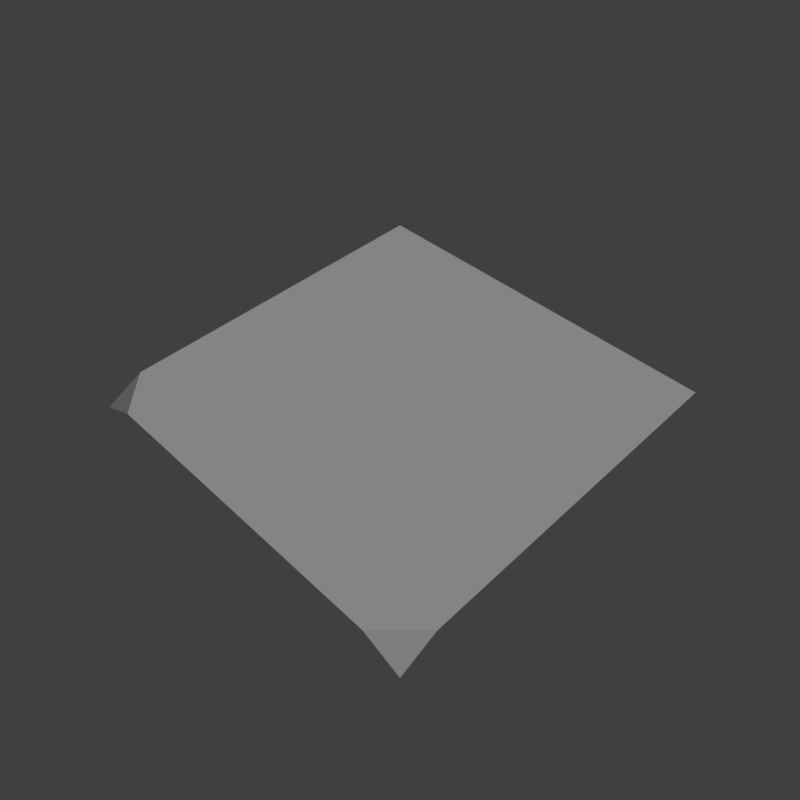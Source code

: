 # Source: grass_autumn_corner_3.blend  (saved by Blender 2.79.0; exported with 4.5.12 LTS)
import bpy
from mathutils import Matrix  # noqa: F401  (used for matrix-valued properties, if any)

bpy.ops.wm.read_factory_settings(use_empty=True)
scene = bpy.context.scene
scene.name = 'Scene'

# ---- collections
col_collection_1 = bpy.data.collections.new('Collection 1'); scene.collection.children.link(col_collection_1)

# ---- materials (node trees are filled in below, after node groups)
mat_grass_autumn = bpy.data.materials.new('grass_autumn')
mat_grass_autumn.alpha_threshold = 0.0
mat_grass_autumn.use_transparent_shadow = False
mat_grass_autumn.roughness = 0.5

# ---- material node trees

# ---- world
world_world = bpy.data.worlds.new('World'); scene.world = world_world
world_world.color = (0.05088, 0.05088, 0.05088)
world_world.use_sun_shadow = False
world_world.sun_shadow_jitter_overblur = 0.0
world_world.cycles.sampling_method = 'MANUAL'

# ---- cameras
cam_camera = bpy.data.cameras.new('Camera')
cam_camera.clip_end = 100.0
cam_camera.lens = 35.0
cam_camera.sensor_width = 32.0
cam_camera.sensor_height = 18.0
cam_camera.display_size = 2.0
cam_camera.dof.focus_distance = 0.0
cam_camera.dof.aperture_fstop = 128.0
cam_camera.dof.aperture_blades = 6

# ---- lights
light_hemi = bpy.data.lights.new('Hemi', 'SUN')
light_hemi.transmission_factor = 0.0
light_hemi.angle = 0.1993
light_hemi.energy = 1.0
light_hemi.shadow_buffer_clip_start = 0.5
light_hemi.shadow_soft_size = 0.1
light_hemi.shadow_cascade_max_distance = 1000.0

# ---- meshes
me_grassautumncorner3 = bpy.data.meshes.new('GrassAutumnCorner3')
me_grassautumncorner3.from_pydata([(1.0, -0.8, -2.98e-08), (0.8, -1.0, -2.98e-08), (1.0, 1.0, -2.98e-08), (-1.0, 1.0, -2.98e-08), (-0.8, -1.0, -2.98e-08), (1.669e-06, -9.537e-07, -2.98e-08), (1.343e-06, 1.0, -2.98e-08), (1.0, -7.153e-07, -2.98e-08), (-1.0, -0.8, -2.98e-08), (1.0, -1.0, -0.1), (1.756e-06, -1.0, -2.98e-08), (-1.0, -2.384e-07, -2.98e-08), (-1.0, -1.0, -0.1)], [], [(0, 5, 1), (1, 5, 10), (0, 1, 9), (4, 10, 5), (2, 6, 5, 7), (7, 5, 0), (8, 4, 5), (8, 12, 4), (3, 11, 5, 6), (11, 8, 5)])
_uv = me_grassautumncorner3.uv_layers.new(name='UVMap')
_uv.uv.foreach_set('vector', [0.6667, 0.03333, 0.5, 0.1667, 0.6333, 7.817e-08, 0.6333, 7.817e-08, 0.5, 0.1667, 0.5, 0.0, 0.6667, 0.03333, 0.6333, 7.817e-08, 0.6667, 7.817e-08, 0.3667, 7.817e-08, 0.5, 0.0, 0.5, 0.1667, 0.6667, 0.3333, 0.5, 0.3333, 0.5, 0.1667, 0.6667, 0.1667, 0.6667, 0.1667, 0.5, 0.1667, 0.6667, 0.03333, 0.3333, 0.03333, 0.3667, 7.817e-08, 0.5, 0.1667, 0.6667, 0.03333, 0.6667, 0.0, 0.6334, 7.823e-08, 0.3333, 0.3333, 0.3333, 0.1667, 0.5, 0.1667, 0.5, 0.3333, 0.3333, 0.1667, 0.3333, 0.03333, 0.5, 0.1667])
me_grassautumncorner3.materials.append(mat_grass_autumn)
me_grassautumncorner3.use_remesh_preserve_volume = False
me_grassautumncorner3.use_remesh_preserve_attributes = False
me_grassautumncorner3.use_mirror_vertex_groups = False
me_grassautumncorner3.use_paint_bone_selection = False
me_grassautumncorner3.use_paint_mask = True
me_grassautumncorner3.update()
me_grasscorner3collider = bpy.data.meshes.new('GrassCorner3Collider')
me_grasscorner3collider.from_pydata([(-1.0, -1.0, 0.0), (1.0, -1.0, 0.0), (-1.0, 1.0, 0.0), (1.0, 1.0, 0.0)], [], [(0, 1, 3, 2)])
me_grasscorner3collider.use_remesh_preserve_volume = False
me_grasscorner3collider.use_remesh_preserve_attributes = False
me_grasscorner3collider.use_mirror_vertex_groups = False
me_grasscorner3collider.update()

# ---- objects
ob_camera = bpy.data.objects.new('Camera', cam_camera)
ob_hemi = bpy.data.objects.new('Hemi', light_hemi)
ob_grassautumncorner3 = bpy.data.objects.new('GrassAutumnCorner3', me_grassautumncorner3)
ob_grasscorner3collider__colonly = bpy.data.objects.new('GrassCorner3Collider -colonly', me_grasscorner3collider)

# ---- transforms, parenting, visibility, modifiers, constraints
ob_camera.location = (2.111, -2.111, 2.935)
ob_camera.rotation_euler = (0.7854, -1.013e-07, 0.7854)
ob_camera.hide_viewport = True
ob_camera.lineart.crease_threshold = 0.0
ob_hemi.location = (0.0, 0.0, 0.0)
ob_hemi.rotation_euler = (-0.588, 0.4478, -0.281)
ob_hemi.hide_viewport = True
ob_hemi.lineart.crease_threshold = 0.0
ob_grassautumncorner3.location = (0.0, 0.0, 0.0)
ob_grassautumncorner3.lineart.crease_threshold = 0.0
ob_grasscorner3collider__colonly.parent = ob_grassautumncorner3
ob_grasscorner3collider__colonly.location = (0.0, 0.0, 0.0)
ob_grasscorner3collider__colonly.hide_render = True
ob_grasscorner3collider__colonly.display_type = 'WIRE'
ob_grasscorner3collider__colonly.show_wire = True
ob_grasscorner3collider__colonly.show_all_edges = True
ob_grasscorner3collider__colonly.show_in_front = True
ob_grasscorner3collider__colonly.lineart.crease_threshold = 0.0

# ---- collection membership
col_collection_1.objects.link(ob_camera)
col_collection_1.objects.link(ob_hemi)
col_collection_1.objects.link(ob_grassautumncorner3)
col_collection_1.objects.link(ob_grasscorner3collider__colonly)

# ---- scene / render settings (as saved in the file)
scene.camera = ob_camera
scene.frame_start = 1; scene.frame_end = 250; scene.frame_set(1)
scene.render.engine = 'BLENDER_EEVEE_NEXT'
scene.render.resolution_x = 256
scene.render.resolution_y = 256
scene.render.resolution_percentage = 50
scene.render.dither_intensity = 0.0
scene.render.film_transparent = True
scene.cycles.use_denoising = False
scene.cycles.samples = 128
scene.cycles.sampling_pattern = 'TABULATED_SOBOL'
scene.cycles.use_adaptive_sampling = False
scene.cycles.use_light_tree = False
scene.cycles.blur_glossy = 0.0
scene.cycles.sample_clamp_indirect = 0.0
scene.view_settings.view_transform = 'Standard'
bpy.context.view_layer.update()
